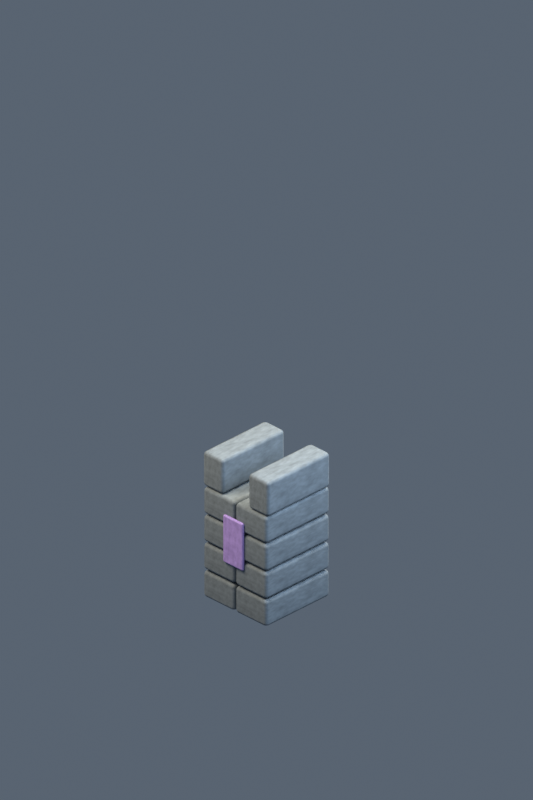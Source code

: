 # Source: building-automata-wall.blend  (saved by Blender 5.2.45; exported with 4.5.12 LTS)
import bpy
from mathutils import Matrix  # noqa: F401  (used for matrix-valued properties, if any)

bpy.ops.wm.read_factory_settings(use_empty=True)
scene = bpy.context.scene
scene.name = 'Scene'

# ---- collections
col_collection = bpy.data.collections.new('Collection'); scene.collection.children.link(col_collection)

# ---- materials (node trees are filled in below, after node groups)
mat_weathered_stone_055 = bpy.data.materials.new('weathered stone.055')
mat_weathered_stone_055.diffuse_color = (0.1878, 0.2232, 0.2542, 1.0)
mat_faction_banner_045 = bpy.data.materials.new('faction banner.045')
mat_faction_banner_045.diffuse_color = (0.4678, 0.3231, 0.8148, 1.0)

# ---- material node trees
mat_weathered_stone_055.use_nodes = True; mat_weathered_stone_055.node_tree.nodes.clear()
_N = mat_weathered_stone_055.node_tree.nodes; _L = mat_weathered_stone_055.node_tree.links
n0 = _N.new('ShaderNodeBsdfPrincipled'); n0.name = 'Principled BSDF'; n0.location = (-200, 100)
n0.inputs[2].default_value = 0.8
n0.inputs[10].default_value = 0.005
n1 = _N.new('ShaderNodeOutputMaterial'); n1.name = 'Material Output'; n1.location = (200, 100)
n2 = _N.new('ShaderNodeTexNoise'); n2.name = 'Noise Texture'; n2.location = (0, 0)
n2.width = 160
n2.inputs[4].default_value = 0.75
n3 = _N.new('ShaderNodeTexCoord'); n3.name = 'Texture Coordinate'; n3.location = (0, 0)
n4 = _N.new('ShaderNodeValToRGB'); n4.name = 'Color Ramp'; n4.location = (0, 0)
while len(n4.color_ramp.elements) > 1: n4.color_ramp.elements.remove(n4.color_ramp.elements[-1])
n4.color_ramp.elements[0].position = 0.18; n4.color_ramp.elements[0].color = (0.1221, 0.1451, 0.1652, 1.0)
_e = n4.color_ramp.elements.new(0.82); _e.color = (0.2522, 0.2982, 0.3384, 1.0)
_L.new(n0.outputs[0], n1.inputs[0])
_L.new(n3.outputs[0], n2.inputs[0])
_L.new(n2.outputs[0], n4.inputs[0])
_L.new(n4.outputs[0], n0.inputs[0])
n1.is_active_output = True
mat_faction_banner_045.use_nodes = True; mat_faction_banner_045.node_tree.nodes.clear()
_N = mat_faction_banner_045.node_tree.nodes; _L = mat_faction_banner_045.node_tree.links
n0 = _N.new('ShaderNodeBsdfPrincipled'); n0.name = 'Principled BSDF'; n0.location = (-200, 100)
n0.inputs[2].default_value = 0.8
n0.inputs[10].default_value = 0.005
n1 = _N.new('ShaderNodeOutputMaterial'); n1.name = 'Material Output'; n1.location = (200, 100)
n2 = _N.new('ShaderNodeTexNoise'); n2.name = 'Noise Texture'; n2.location = (0, 0)
n2.width = 160
n2.inputs[4].default_value = 0.75
n3 = _N.new('ShaderNodeTexCoord'); n3.name = 'Texture Coordinate'; n3.location = (0, 0)
n4 = _N.new('ShaderNodeValToRGB'); n4.name = 'Color Ramp'; n4.location = (0, 0)
while len(n4.color_ramp.elements) > 1: n4.color_ramp.elements.remove(n4.color_ramp.elements[-1])
n4.color_ramp.elements[0].position = 0.18; n4.color_ramp.elements[0].color = (0.3041, 0.21, 0.5297, 1.0)
_e = n4.color_ramp.elements.new(0.82); _e.color = (0.6161, 0.4281, 1.0, 1.0)
_L.new(n0.outputs[0], n1.inputs[0])
_L.new(n3.outputs[0], n2.inputs[0])
_L.new(n2.outputs[0], n4.inputs[0])
_L.new(n4.outputs[0], n0.inputs[0])
n1.is_active_output = True

# ---- world
world_soft_blue_studio_055 = bpy.data.worlds.new('soft blue studio.055'); scene.world = world_soft_blue_studio_055
world_soft_blue_studio_055.use_nodes = True; world_soft_blue_studio_055.node_tree.nodes.clear()
_N = world_soft_blue_studio_055.node_tree.nodes; _L = world_soft_blue_studio_055.node_tree.links
n0 = _N.new('ShaderNodeBackground'); n0.name = 'Background'; n0.location = (-200, 100)
n0.inputs[0].default_value = (0.18, 0.23, 0.3, 1.0)
n0.inputs[1].default_value = 0.55
n1 = _N.new('ShaderNodeOutputWorld'); n1.name = 'World Output'; n1.location = (200, 100)
_L.new(n0.outputs[0], n1.inputs[0])
n1.is_active_output = True

# ---- cameras
cam_camera_056 = bpy.data.cameras.new('Camera.056')
cam_camera_056.type = 'ORTHO'
cam_camera_056.ortho_scale = 8.485

# ---- lights
light_area_165 = bpy.data.lights.new('Area.165', 'AREA')
light_area_165.color = (1.0, 0.86, 0.66)
light_area_165.energy = 950.0
light_area_165.shape = 'DISK'
light_area_165.size = 5.0
light_area_165.size_y = 1.0
light_area_166 = bpy.data.lights.new('Area.166', 'AREA')
light_area_166.color = (0.65, 0.81, 1.0)
light_area_166.energy = 550.0
light_area_166.shape = 'DISK'
light_area_166.size = 5.0
light_area_166.size_y = 1.0
light_area_167 = bpy.data.lights.new('Area.167', 'AREA')
light_area_167.color = (1.0, 0.91, 0.73)
light_area_167.energy = 750.0
light_area_167.shape = 'DISK'
light_area_167.size = 4.0
light_area_167.size_y = 1.0

# ---- meshes
me_cube_751 = bpy.data.meshes.new('Cube.751')
me_cube_751.from_pydata([(-0.235, -0.48, -0.16), (-0.235, -0.48, 0.16), (-0.235, 0.48, -0.16), (-0.235, 0.48, 0.16), (0.235, -0.48, -0.16), (0.235, -0.48, 0.16), (0.235, 0.48, -0.16), (0.235, 0.48, 0.16)], [], [(0, 1, 3, 2), (2, 3, 7, 6), (6, 7, 5, 4), (4, 5, 1, 0), (2, 6, 4, 0), (7, 3, 1, 5)])
_uv = me_cube_751.uv_layers.new(name='UVMap')
_uv.uv.foreach_set('vector', [0.375, 0.0, 0.625, 0.0, 0.625, 0.25, 0.375, 0.25, 0.375, 0.25, 0.625, 0.25, 0.625, 0.5, 0.375, 0.5, 0.375, 0.5, 0.625, 0.5, 0.625, 0.75, 0.375, 0.75, 0.375, 0.75, 0.625, 0.75, 0.625, 1.0, 0.375, 1.0, 0.125, 0.5, 0.375, 0.5, 0.375, 0.75, 0.125, 0.75, 0.625, 0.5, 0.875, 0.5, 0.875, 0.75, 0.625, 0.75])
me_cube_751.materials.append(mat_weathered_stone_055)
me_cube_751.update()
me_cube_752 = bpy.data.meshes.new('Cube.752')
me_cube_752.from_pydata([(-0.235, -0.48, -0.16), (-0.235, -0.48, 0.16), (-0.235, 0.48, -0.16), (-0.235, 0.48, 0.16), (0.235, -0.48, -0.16), (0.235, -0.48, 0.16), (0.235, 0.48, -0.16), (0.235, 0.48, 0.16)], [], [(0, 1, 3, 2), (2, 3, 7, 6), (6, 7, 5, 4), (4, 5, 1, 0), (2, 6, 4, 0), (7, 3, 1, 5)])
_uv = me_cube_752.uv_layers.new(name='UVMap')
_uv.uv.foreach_set('vector', [0.375, 0.0, 0.625, 0.0, 0.625, 0.25, 0.375, 0.25, 0.375, 0.25, 0.625, 0.25, 0.625, 0.5, 0.375, 0.5, 0.375, 0.5, 0.625, 0.5, 0.625, 0.75, 0.375, 0.75, 0.375, 0.75, 0.625, 0.75, 0.625, 1.0, 0.375, 1.0, 0.125, 0.5, 0.375, 0.5, 0.375, 0.75, 0.125, 0.75, 0.625, 0.5, 0.875, 0.5, 0.875, 0.75, 0.625, 0.75])
me_cube_752.materials.append(mat_weathered_stone_055)
me_cube_752.update()
me_cube_753 = bpy.data.meshes.new('Cube.753')
me_cube_753.from_pydata([(-0.235, -0.48, -0.16), (-0.235, -0.48, 0.16), (-0.235, 0.48, -0.16), (-0.235, 0.48, 0.16), (0.235, -0.48, -0.16), (0.235, -0.48, 0.16), (0.235, 0.48, -0.16), (0.235, 0.48, 0.16)], [], [(0, 1, 3, 2), (2, 3, 7, 6), (6, 7, 5, 4), (4, 5, 1, 0), (2, 6, 4, 0), (7, 3, 1, 5)])
_uv = me_cube_753.uv_layers.new(name='UVMap')
_uv.uv.foreach_set('vector', [0.375, 0.0, 0.625, 0.0, 0.625, 0.25, 0.375, 0.25, 0.375, 0.25, 0.625, 0.25, 0.625, 0.5, 0.375, 0.5, 0.375, 0.5, 0.625, 0.5, 0.625, 0.75, 0.375, 0.75, 0.375, 0.75, 0.625, 0.75, 0.625, 1.0, 0.375, 1.0, 0.125, 0.5, 0.375, 0.5, 0.375, 0.75, 0.125, 0.75, 0.625, 0.5, 0.875, 0.5, 0.875, 0.75, 0.625, 0.75])
me_cube_753.materials.append(mat_weathered_stone_055)
me_cube_753.update()
me_cube_754 = bpy.data.meshes.new('Cube.754')
me_cube_754.from_pydata([(-0.235, -0.48, -0.16), (-0.235, -0.48, 0.16), (-0.235, 0.48, -0.16), (-0.235, 0.48, 0.16), (0.235, -0.48, -0.16), (0.235, -0.48, 0.16), (0.235, 0.48, -0.16), (0.235, 0.48, 0.16)], [], [(0, 1, 3, 2), (2, 3, 7, 6), (6, 7, 5, 4), (4, 5, 1, 0), (2, 6, 4, 0), (7, 3, 1, 5)])
_uv = me_cube_754.uv_layers.new(name='UVMap')
_uv.uv.foreach_set('vector', [0.375, 0.0, 0.625, 0.0, 0.625, 0.25, 0.375, 0.25, 0.375, 0.25, 0.625, 0.25, 0.625, 0.5, 0.375, 0.5, 0.375, 0.5, 0.625, 0.5, 0.625, 0.75, 0.375, 0.75, 0.375, 0.75, 0.625, 0.75, 0.625, 1.0, 0.375, 1.0, 0.125, 0.5, 0.375, 0.5, 0.375, 0.75, 0.125, 0.75, 0.625, 0.5, 0.875, 0.5, 0.875, 0.75, 0.625, 0.75])
me_cube_754.materials.append(mat_weathered_stone_055)
me_cube_754.update()
me_cube_755 = bpy.data.meshes.new('Cube.755')
me_cube_755.from_pydata([(-0.235, -0.48, -0.16), (-0.235, -0.48, 0.16), (-0.235, 0.48, -0.16), (-0.235, 0.48, 0.16), (0.235, -0.48, -0.16), (0.235, -0.48, 0.16), (0.235, 0.48, -0.16), (0.235, 0.48, 0.16)], [], [(0, 1, 3, 2), (2, 3, 7, 6), (6, 7, 5, 4), (4, 5, 1, 0), (2, 6, 4, 0), (7, 3, 1, 5)])
_uv = me_cube_755.uv_layers.new(name='UVMap')
_uv.uv.foreach_set('vector', [0.375, 0.0, 0.625, 0.0, 0.625, 0.25, 0.375, 0.25, 0.375, 0.25, 0.625, 0.25, 0.625, 0.5, 0.375, 0.5, 0.375, 0.5, 0.625, 0.5, 0.625, 0.75, 0.375, 0.75, 0.375, 0.75, 0.625, 0.75, 0.625, 1.0, 0.375, 1.0, 0.125, 0.5, 0.375, 0.5, 0.375, 0.75, 0.125, 0.75, 0.625, 0.5, 0.875, 0.5, 0.875, 0.75, 0.625, 0.75])
me_cube_755.materials.append(mat_weathered_stone_055)
me_cube_755.update()
me_cube_756 = bpy.data.meshes.new('Cube.756')
me_cube_756.from_pydata([(-0.235, -0.48, -0.16), (-0.235, -0.48, 0.16), (-0.235, 0.48, -0.16), (-0.235, 0.48, 0.16), (0.235, -0.48, -0.16), (0.235, -0.48, 0.16), (0.235, 0.48, -0.16), (0.235, 0.48, 0.16)], [], [(0, 1, 3, 2), (2, 3, 7, 6), (6, 7, 5, 4), (4, 5, 1, 0), (2, 6, 4, 0), (7, 3, 1, 5)])
_uv = me_cube_756.uv_layers.new(name='UVMap')
_uv.uv.foreach_set('vector', [0.375, 0.0, 0.625, 0.0, 0.625, 0.25, 0.375, 0.25, 0.375, 0.25, 0.625, 0.25, 0.625, 0.5, 0.375, 0.5, 0.375, 0.5, 0.625, 0.5, 0.625, 0.75, 0.375, 0.75, 0.375, 0.75, 0.625, 0.75, 0.625, 1.0, 0.375, 1.0, 0.125, 0.5, 0.375, 0.5, 0.375, 0.75, 0.125, 0.75, 0.625, 0.5, 0.875, 0.5, 0.875, 0.75, 0.625, 0.75])
me_cube_756.materials.append(mat_weathered_stone_055)
me_cube_756.update()
me_cube_757 = bpy.data.meshes.new('Cube.757')
me_cube_757.from_pydata([(-0.235, -0.48, -0.16), (-0.235, -0.48, 0.16), (-0.235, 0.48, -0.16), (-0.235, 0.48, 0.16), (0.235, -0.48, -0.16), (0.235, -0.48, 0.16), (0.235, 0.48, -0.16), (0.235, 0.48, 0.16)], [], [(0, 1, 3, 2), (2, 3, 7, 6), (6, 7, 5, 4), (4, 5, 1, 0), (2, 6, 4, 0), (7, 3, 1, 5)])
_uv = me_cube_757.uv_layers.new(name='UVMap')
_uv.uv.foreach_set('vector', [0.375, 0.0, 0.625, 0.0, 0.625, 0.25, 0.375, 0.25, 0.375, 0.25, 0.625, 0.25, 0.625, 0.5, 0.375, 0.5, 0.375, 0.5, 0.625, 0.5, 0.625, 0.75, 0.375, 0.75, 0.375, 0.75, 0.625, 0.75, 0.625, 1.0, 0.375, 1.0, 0.125, 0.5, 0.375, 0.5, 0.375, 0.75, 0.125, 0.75, 0.625, 0.5, 0.875, 0.5, 0.875, 0.75, 0.625, 0.75])
me_cube_757.materials.append(mat_weathered_stone_055)
me_cube_757.update()
me_cube_758 = bpy.data.meshes.new('Cube.758')
me_cube_758.from_pydata([(-0.235, -0.48, -0.16), (-0.235, -0.48, 0.16), (-0.235, 0.48, -0.16), (-0.235, 0.48, 0.16), (0.235, -0.48, -0.16), (0.235, -0.48, 0.16), (0.235, 0.48, -0.16), (0.235, 0.48, 0.16)], [], [(0, 1, 3, 2), (2, 3, 7, 6), (6, 7, 5, 4), (4, 5, 1, 0), (2, 6, 4, 0), (7, 3, 1, 5)])
_uv = me_cube_758.uv_layers.new(name='UVMap')
_uv.uv.foreach_set('vector', [0.375, 0.0, 0.625, 0.0, 0.625, 0.25, 0.375, 0.25, 0.375, 0.25, 0.625, 0.25, 0.625, 0.5, 0.375, 0.5, 0.375, 0.5, 0.625, 0.5, 0.625, 0.75, 0.375, 0.75, 0.375, 0.75, 0.625, 0.75, 0.625, 1.0, 0.375, 1.0, 0.125, 0.5, 0.375, 0.5, 0.375, 0.75, 0.125, 0.75, 0.625, 0.5, 0.875, 0.5, 0.875, 0.75, 0.625, 0.75])
me_cube_758.materials.append(mat_weathered_stone_055)
me_cube_758.update()
me_cube_759 = bpy.data.meshes.new('Cube.759')
me_cube_759.from_pydata([(-0.15, -0.47, -0.21), (-0.15, -0.47, 0.21), (-0.15, 0.47, -0.21), (-0.15, 0.47, 0.21), (0.15, -0.47, -0.21), (0.15, -0.47, 0.21), (0.15, 0.47, -0.21), (0.15, 0.47, 0.21)], [], [(0, 1, 3, 2), (2, 3, 7, 6), (6, 7, 5, 4), (4, 5, 1, 0), (2, 6, 4, 0), (7, 3, 1, 5)])
_uv = me_cube_759.uv_layers.new(name='UVMap')
_uv.uv.foreach_set('vector', [0.375, 0.0, 0.625, 0.0, 0.625, 0.25, 0.375, 0.25, 0.375, 0.25, 0.625, 0.25, 0.625, 0.5, 0.375, 0.5, 0.375, 0.5, 0.625, 0.5, 0.625, 0.75, 0.375, 0.75, 0.375, 0.75, 0.625, 0.75, 0.625, 1.0, 0.375, 1.0, 0.125, 0.5, 0.375, 0.5, 0.375, 0.75, 0.125, 0.75, 0.625, 0.5, 0.875, 0.5, 0.875, 0.75, 0.625, 0.75])
me_cube_759.materials.append(mat_weathered_stone_055)
me_cube_759.update()
me_cube_760 = bpy.data.meshes.new('Cube.760')
me_cube_760.from_pydata([(-0.15, -0.47, -0.21), (-0.15, -0.47, 0.21), (-0.15, 0.47, -0.21), (-0.15, 0.47, 0.21), (0.15, -0.47, -0.21), (0.15, -0.47, 0.21), (0.15, 0.47, -0.21), (0.15, 0.47, 0.21)], [], [(0, 1, 3, 2), (2, 3, 7, 6), (6, 7, 5, 4), (4, 5, 1, 0), (2, 6, 4, 0), (7, 3, 1, 5)])
_uv = me_cube_760.uv_layers.new(name='UVMap')
_uv.uv.foreach_set('vector', [0.375, 0.0, 0.625, 0.0, 0.625, 0.25, 0.375, 0.25, 0.375, 0.25, 0.625, 0.25, 0.625, 0.5, 0.375, 0.5, 0.375, 0.5, 0.625, 0.5, 0.625, 0.75, 0.375, 0.75, 0.375, 0.75, 0.625, 0.75, 0.625, 1.0, 0.375, 1.0, 0.125, 0.5, 0.375, 0.5, 0.375, 0.75, 0.125, 0.75, 0.625, 0.5, 0.875, 0.5, 0.875, 0.75, 0.625, 0.75])
me_cube_760.materials.append(mat_weathered_stone_055)
me_cube_760.update()
me_cube_761 = bpy.data.meshes.new('Cube.761')
me_cube_761.from_pydata([(-0.15, -0.02, -0.29), (-0.15, -0.02, 0.29), (-0.15, 0.02, -0.29), (-0.15, 0.02, 0.29), (0.15, -0.02, -0.29), (0.15, -0.02, 0.29), (0.15, 0.02, -0.29), (0.15, 0.02, 0.29)], [], [(0, 1, 3, 2), (2, 3, 7, 6), (6, 7, 5, 4), (4, 5, 1, 0), (2, 6, 4, 0), (7, 3, 1, 5)])
_uv = me_cube_761.uv_layers.new(name='UVMap')
_uv.uv.foreach_set('vector', [0.375, 0.0, 0.625, 0.0, 0.625, 0.25, 0.375, 0.25, 0.375, 0.25, 0.625, 0.25, 0.625, 0.5, 0.375, 0.5, 0.375, 0.5, 0.625, 0.5, 0.625, 0.75, 0.375, 0.75, 0.375, 0.75, 0.625, 0.75, 0.625, 1.0, 0.375, 1.0, 0.125, 0.5, 0.375, 0.5, 0.375, 0.75, 0.125, 0.75, 0.625, 0.5, 0.875, 0.5, 0.875, 0.75, 0.625, 0.75])
me_cube_761.materials.append(mat_faction_banner_045)
me_cube_761.update()

# ---- objects
ob_cut_stone_block = bpy.data.objects.new('cut stone block', me_cube_751)
ob_cut_stone_block_001 = bpy.data.objects.new('cut stone block.001', me_cube_752)
ob_cut_stone_block_002 = bpy.data.objects.new('cut stone block.002', me_cube_753)
ob_cut_stone_block_003 = bpy.data.objects.new('cut stone block.003', me_cube_754)
ob_cut_stone_block_004 = bpy.data.objects.new('cut stone block.004', me_cube_755)
ob_cut_stone_block_005 = bpy.data.objects.new('cut stone block.005', me_cube_756)
ob_cut_stone_block_006 = bpy.data.objects.new('cut stone block.006', me_cube_757)
ob_cut_stone_block_007 = bpy.data.objects.new('cut stone block.007', me_cube_758)
ob_crenellation = bpy.data.objects.new('crenellation', me_cube_759)
ob_crenellation_001 = bpy.data.objects.new('crenellation.001', me_cube_760)
ob_banner = bpy.data.objects.new('banner', me_cube_761)
ob_calibrated_isometric_camera = bpy.data.objects.new('calibrated isometric camera', cam_camera_056)
ob_warm_key = bpy.data.objects.new('warm key', light_area_165)
ob_cool_fill = bpy.data.objects.new('cool fill', light_area_166)
ob_rim = bpy.data.objects.new('rim', light_area_167)

# ---- transforms, parenting, visibility, modifiers, constraints
ob_cut_stone_block.location = (-0.24, 0.0, 0.2)
_m = ob_cut_stone_block.modifiers.new('soft painted edges', 'BEVEL')
_m.width = 0.04
_m.width_pct = 0.04
_m.segments = 2
_m = ob_cut_stone_block.modifiers.new('corner normals', 'WEIGHTED_NORMAL')
ob_cut_stone_block_001.location = (0.24, 0.0, 0.2)
_m = ob_cut_stone_block_001.modifiers.new('soft painted edges', 'BEVEL')
_m.width = 0.04
_m.width_pct = 0.04
_m.segments = 2
_m = ob_cut_stone_block_001.modifiers.new('corner normals', 'WEIGHTED_NORMAL')
ob_cut_stone_block_002.location = (-0.24, 0.0, 0.54)
_m = ob_cut_stone_block_002.modifiers.new('soft painted edges', 'BEVEL')
_m.width = 0.04
_m.width_pct = 0.04
_m.segments = 2
_m = ob_cut_stone_block_002.modifiers.new('corner normals', 'WEIGHTED_NORMAL')
ob_cut_stone_block_003.location = (0.24, 0.0, 0.54)
_m = ob_cut_stone_block_003.modifiers.new('soft painted edges', 'BEVEL')
_m.width = 0.04
_m.width_pct = 0.04
_m.segments = 2
_m = ob_cut_stone_block_003.modifiers.new('corner normals', 'WEIGHTED_NORMAL')
ob_cut_stone_block_004.location = (-0.24, 0.0, 0.88)
_m = ob_cut_stone_block_004.modifiers.new('soft painted edges', 'BEVEL')
_m.width = 0.04
_m.width_pct = 0.04
_m.segments = 2
_m = ob_cut_stone_block_004.modifiers.new('corner normals', 'WEIGHTED_NORMAL')
ob_cut_stone_block_005.location = (0.24, 0.0, 0.88)
_m = ob_cut_stone_block_005.modifiers.new('soft painted edges', 'BEVEL')
_m.width = 0.04
_m.width_pct = 0.04
_m.segments = 2
_m = ob_cut_stone_block_005.modifiers.new('corner normals', 'WEIGHTED_NORMAL')
ob_cut_stone_block_006.location = (-0.24, 0.0, 1.22)
_m = ob_cut_stone_block_006.modifiers.new('soft painted edges', 'BEVEL')
_m.width = 0.04
_m.width_pct = 0.04
_m.segments = 2
_m = ob_cut_stone_block_006.modifiers.new('corner normals', 'WEIGHTED_NORMAL')
ob_cut_stone_block_007.location = (0.24, 0.0, 1.22)
_m = ob_cut_stone_block_007.modifiers.new('soft painted edges', 'BEVEL')
_m.width = 0.04
_m.width_pct = 0.04
_m.segments = 2
_m = ob_cut_stone_block_007.modifiers.new('corner normals', 'WEIGHTED_NORMAL')
ob_crenellation.location = (-0.34, 0.0, 1.6)
_m = ob_crenellation.modifiers.new('soft painted edges', 'BEVEL')
_m.width = 0.04
_m.width_pct = 0.04
_m.segments = 2
_m = ob_crenellation.modifiers.new('corner normals', 'WEIGHTED_NORMAL')
ob_crenellation_001.location = (0.34, 0.0, 1.6)
_m = ob_crenellation_001.modifiers.new('soft painted edges', 'BEVEL')
_m.width = 0.04
_m.width_pct = 0.04
_m.segments = 2
_m = ob_crenellation_001.modifiers.new('corner normals', 'WEIGHTED_NORMAL')
ob_banner.location = (0.0, -0.49, 0.9)
_m = ob_banner.modifiers.new('soft painted edges', 'BEVEL')
_m.width = 0.04
_m.width_pct = 0.04
_m.segments = 2
_m = ob_banner.modifiers.new('corner normals', 'WEIGHTED_NORMAL')
ob_calibrated_isometric_camera.location = (9.25, -9.25, 10.0)
ob_calibrated_isometric_camera.rotation_euler = (1.047, -2.392e-08, 0.7854)
ob_warm_key.location = (-3.0, -5.0, 9.0)
ob_warm_key.rotation_euler = (0.5749, -3.355e-08, -0.5404)
ob_cool_fill.location = (5.0, 1.0, 6.0)
ob_cool_fill.rotation_euler = (0.7044, -2.709e-08, 1.768)
ob_rim.location = (1.0, 5.0, 8.0)
ob_rim.rotation_euler = (0.5675, -5.913e-08, 2.944)

# ---- collection membership
col_collection.objects.link(ob_cut_stone_block)
col_collection.objects.link(ob_cut_stone_block_001)
col_collection.objects.link(ob_cut_stone_block_002)
col_collection.objects.link(ob_cut_stone_block_003)
col_collection.objects.link(ob_cut_stone_block_004)
col_collection.objects.link(ob_cut_stone_block_005)
col_collection.objects.link(ob_cut_stone_block_006)
col_collection.objects.link(ob_cut_stone_block_007)
col_collection.objects.link(ob_crenellation)
col_collection.objects.link(ob_crenellation_001)
col_collection.objects.link(ob_banner)
col_collection.objects.link(ob_calibrated_isometric_camera)
col_collection.objects.link(ob_warm_key)
col_collection.objects.link(ob_cool_fill)
col_collection.objects.link(ob_rim)

# ---- scene / render settings (as saved in the file)
scene.camera = ob_calibrated_isometric_camera
scene.frame_start = 1; scene.frame_end = 250; scene.frame_set(1)
scene.render.engine = 'CYCLES'
scene.render.resolution_x = 256
scene.render.resolution_y = 384
scene.render.film_transparent = True
scene.render.bake_bias = 0.0
scene.render.bake_samples = 0
scene.render.compositor_device = 'GPU'
scene.cycles.samples = 24
scene.eevee.use_volume_custom_range = False
scene.eevee.fast_gi_thickness_near = 0.1
scene.eevee.fast_gi_thickness_far = 0.0
scene.eevee.ray_tracing_options.screen_trace_thickness = 0.1
scene.view_settings.view_transform = 'Standard'
bpy.context.view_layer.update()
